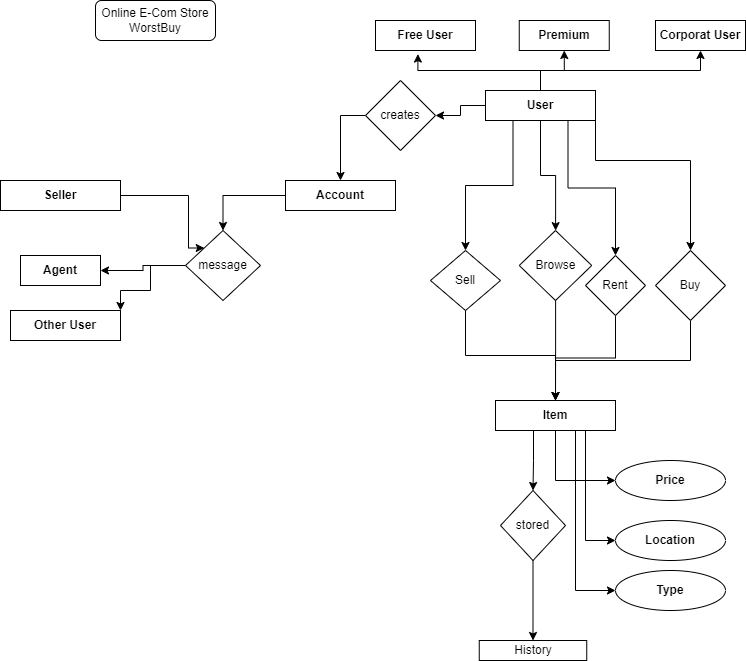

The diagram above was exported from draw.io. Its source (the exported page's mxGraphModel, read from the mxfile embedded in the PNG):
<mxGraphModel dx="1058" dy="520" grid="1" gridSize="10" guides="1" tooltips="1" connect="1" arrows="1" fold="1" page="1" pageScale="1" pageWidth="850" pageHeight="1100" math="0" shadow="0" extFonts="Permanent Marker^https://fonts.googleapis.com/css?family=Permanent+Marker">
  <root>
    <mxCell id="0" />
    <mxCell id="1" parent="0" />
    <mxCell id="vr6uXf0oHOeXaoYN6nAu-68" style="edgeStyle=orthogonalEdgeStyle;rounded=0;orthogonalLoop=1;jettySize=auto;html=1;exitX=1;exitY=0.5;exitDx=0;exitDy=0;entryX=0;entryY=0;entryDx=0;entryDy=0;" edge="1" parent="1" source="vr6uXf0oHOeXaoYN6nAu-3" target="vr6uXf0oHOeXaoYN6nAu-60">
      <mxGeometry relative="1" as="geometry">
        <Array as="points">
          <mxPoint x="213" y="275" />
          <mxPoint x="213" y="327" />
        </Array>
      </mxGeometry>
    </mxCell>
    <mxCell id="vr6uXf0oHOeXaoYN6nAu-3" value="&lt;b&gt;Seller&lt;/b&gt;" style="rounded=0;whiteSpace=wrap;html=1;" vertex="1" parent="1">
      <mxGeometry x="25" y="260" width="120" height="30" as="geometry" />
    </mxCell>
    <mxCell id="vr6uXf0oHOeXaoYN6nAu-61" style="edgeStyle=orthogonalEdgeStyle;rounded=0;orthogonalLoop=1;jettySize=auto;html=1;entryX=0.5;entryY=0;entryDx=0;entryDy=0;" edge="1" parent="1" source="vr6uXf0oHOeXaoYN6nAu-4" target="vr6uXf0oHOeXaoYN6nAu-60">
      <mxGeometry relative="1" as="geometry" />
    </mxCell>
    <mxCell id="vr6uXf0oHOeXaoYN6nAu-4" value="&lt;b&gt;Account&lt;/b&gt;" style="rounded=0;whiteSpace=wrap;html=1;" vertex="1" parent="1">
      <mxGeometry x="310" y="260" width="110" height="30" as="geometry" />
    </mxCell>
    <mxCell id="vr6uXf0oHOeXaoYN6nAu-23" style="edgeStyle=orthogonalEdgeStyle;rounded=0;orthogonalLoop=1;jettySize=auto;html=1;exitX=0.75;exitY=1;exitDx=0;exitDy=0;entryX=0.61;entryY=0.1;entryDx=0;entryDy=0;entryPerimeter=0;startArrow=none;" edge="1" parent="1" source="vr6uXf0oHOeXaoYN6nAu-34">
      <mxGeometry relative="1" as="geometry">
        <mxPoint x="641" y="355" as="targetPoint" />
      </mxGeometry>
    </mxCell>
    <mxCell id="vr6uXf0oHOeXaoYN6nAu-46" style="edgeStyle=orthogonalEdgeStyle;rounded=0;orthogonalLoop=1;jettySize=auto;html=1;entryX=1;entryY=0.5;entryDx=0;entryDy=0;" edge="1" parent="1" source="vr6uXf0oHOeXaoYN6nAu-5" target="vr6uXf0oHOeXaoYN6nAu-45">
      <mxGeometry relative="1" as="geometry" />
    </mxCell>
    <mxCell id="vr6uXf0oHOeXaoYN6nAu-86" style="edgeStyle=orthogonalEdgeStyle;rounded=0;orthogonalLoop=1;jettySize=auto;html=1;exitX=0.25;exitY=1;exitDx=0;exitDy=0;entryX=0.5;entryY=0;entryDx=0;entryDy=0;" edge="1" parent="1" source="vr6uXf0oHOeXaoYN6nAu-5" target="vr6uXf0oHOeXaoYN6nAu-33">
      <mxGeometry relative="1" as="geometry" />
    </mxCell>
    <mxCell id="vr6uXf0oHOeXaoYN6nAu-87" style="edgeStyle=orthogonalEdgeStyle;rounded=0;orthogonalLoop=1;jettySize=auto;html=1;exitX=0.5;exitY=1;exitDx=0;exitDy=0;" edge="1" parent="1" source="vr6uXf0oHOeXaoYN6nAu-5" target="vr6uXf0oHOeXaoYN6nAu-37">
      <mxGeometry relative="1" as="geometry" />
    </mxCell>
    <mxCell id="vr6uXf0oHOeXaoYN6nAu-88" style="edgeStyle=orthogonalEdgeStyle;rounded=0;orthogonalLoop=1;jettySize=auto;html=1;exitX=0.75;exitY=1;exitDx=0;exitDy=0;entryX=0.5;entryY=0;entryDx=0;entryDy=0;" edge="1" parent="1" source="vr6uXf0oHOeXaoYN6nAu-5" target="vr6uXf0oHOeXaoYN6nAu-34">
      <mxGeometry relative="1" as="geometry" />
    </mxCell>
    <mxCell id="vr6uXf0oHOeXaoYN6nAu-89" style="edgeStyle=orthogonalEdgeStyle;rounded=0;orthogonalLoop=1;jettySize=auto;html=1;exitX=1;exitY=1;exitDx=0;exitDy=0;entryX=0.5;entryY=0;entryDx=0;entryDy=0;" edge="1" parent="1" source="vr6uXf0oHOeXaoYN6nAu-5" target="vr6uXf0oHOeXaoYN6nAu-35">
      <mxGeometry relative="1" as="geometry">
        <Array as="points">
          <mxPoint x="620" y="240" />
          <mxPoint x="715" y="240" />
        </Array>
      </mxGeometry>
    </mxCell>
    <mxCell id="vr6uXf0oHOeXaoYN6nAu-97" style="edgeStyle=orthogonalEdgeStyle;rounded=0;orthogonalLoop=1;jettySize=auto;html=1;exitX=0.5;exitY=0;exitDx=0;exitDy=0;entryX=0.424;entryY=1.119;entryDx=0;entryDy=0;entryPerimeter=0;" edge="1" parent="1" source="vr6uXf0oHOeXaoYN6nAu-5" target="vr6uXf0oHOeXaoYN6nAu-27">
      <mxGeometry relative="1" as="geometry" />
    </mxCell>
    <mxCell id="vr6uXf0oHOeXaoYN6nAu-98" style="edgeStyle=orthogonalEdgeStyle;rounded=0;orthogonalLoop=1;jettySize=auto;html=1;exitX=0.5;exitY=0;exitDx=0;exitDy=0;entryX=0.5;entryY=1;entryDx=0;entryDy=0;" edge="1" parent="1" source="vr6uXf0oHOeXaoYN6nAu-5" target="vr6uXf0oHOeXaoYN6nAu-28">
      <mxGeometry relative="1" as="geometry" />
    </mxCell>
    <mxCell id="vr6uXf0oHOeXaoYN6nAu-99" style="edgeStyle=orthogonalEdgeStyle;rounded=0;orthogonalLoop=1;jettySize=auto;html=1;exitX=0.5;exitY=0;exitDx=0;exitDy=0;entryX=0.5;entryY=1;entryDx=0;entryDy=0;" edge="1" parent="1" source="vr6uXf0oHOeXaoYN6nAu-5" target="vr6uXf0oHOeXaoYN6nAu-29">
      <mxGeometry relative="1" as="geometry" />
    </mxCell>
    <mxCell id="vr6uXf0oHOeXaoYN6nAu-5" value="&lt;b&gt;User&lt;/b&gt;" style="rounded=0;whiteSpace=wrap;html=1;" vertex="1" parent="1">
      <mxGeometry x="510" y="170" width="110" height="30" as="geometry" />
    </mxCell>
    <mxCell id="vr6uXf0oHOeXaoYN6nAu-43" style="edgeStyle=orthogonalEdgeStyle;rounded=0;orthogonalLoop=1;jettySize=auto;html=1;exitX=0.5;exitY=1;exitDx=0;exitDy=0;entryX=0.5;entryY=0;entryDx=0;entryDy=0;" edge="1" parent="1" source="vr6uXf0oHOeXaoYN6nAu-6" target="vr6uXf0oHOeXaoYN6nAu-42">
      <mxGeometry relative="1" as="geometry">
        <Array as="points">
          <mxPoint x="558" y="510" />
          <mxPoint x="558" y="540" />
        </Array>
      </mxGeometry>
    </mxCell>
    <mxCell id="vr6uXf0oHOeXaoYN6nAu-7" value="History" style="rounded=0;whiteSpace=wrap;html=1;" vertex="1" parent="1">
      <mxGeometry x="503.75" y="720" width="107.5" height="20" as="geometry" />
    </mxCell>
    <mxCell id="vr6uXf0oHOeXaoYN6nAu-8" value="Online E-Com Store&lt;br&gt;WorstBuy" style="rounded=1;whiteSpace=wrap;html=1;" vertex="1" parent="1">
      <mxGeometry x="120" y="80" width="120" height="40" as="geometry" />
    </mxCell>
    <mxCell id="vr6uXf0oHOeXaoYN6nAu-27" value="&lt;b&gt;Free User&lt;/b&gt;" style="rounded=0;whiteSpace=wrap;html=1;" vertex="1" parent="1">
      <mxGeometry x="400" y="100" width="100" height="30" as="geometry" />
    </mxCell>
    <mxCell id="vr6uXf0oHOeXaoYN6nAu-28" value="&lt;b&gt;Premium&lt;/b&gt;" style="rounded=0;whiteSpace=wrap;html=1;" vertex="1" parent="1">
      <mxGeometry x="543.75" y="100" width="90" height="30" as="geometry" />
    </mxCell>
    <mxCell id="vr6uXf0oHOeXaoYN6nAu-29" value="&lt;b&gt;Corporat User&lt;/b&gt;" style="rounded=0;whiteSpace=wrap;html=1;" vertex="1" parent="1">
      <mxGeometry x="680" y="100" width="90" height="30" as="geometry" />
    </mxCell>
    <mxCell id="vr6uXf0oHOeXaoYN6nAu-105" style="edgeStyle=orthogonalEdgeStyle;rounded=0;orthogonalLoop=1;jettySize=auto;html=1;entryX=0.5;entryY=0;entryDx=0;entryDy=0;" edge="1" parent="1" source="vr6uXf0oHOeXaoYN6nAu-33" target="vr6uXf0oHOeXaoYN6nAu-6">
      <mxGeometry relative="1" as="geometry" />
    </mxCell>
    <mxCell id="vr6uXf0oHOeXaoYN6nAu-33" value="Sell" style="rhombus;whiteSpace=wrap;html=1;" vertex="1" parent="1">
      <mxGeometry x="455" y="330" width="70" height="60" as="geometry" />
    </mxCell>
    <mxCell id="vr6uXf0oHOeXaoYN6nAu-109" style="edgeStyle=orthogonalEdgeStyle;rounded=0;orthogonalLoop=1;jettySize=auto;html=1;" edge="1" parent="1" source="vr6uXf0oHOeXaoYN6nAu-35" target="vr6uXf0oHOeXaoYN6nAu-6">
      <mxGeometry relative="1" as="geometry">
        <Array as="points">
          <mxPoint x="715" y="440" />
          <mxPoint x="580" y="440" />
        </Array>
      </mxGeometry>
    </mxCell>
    <mxCell id="vr6uXf0oHOeXaoYN6nAu-35" value="Buy" style="rhombus;whiteSpace=wrap;html=1;" vertex="1" parent="1">
      <mxGeometry x="680" y="330" width="70" height="70" as="geometry" />
    </mxCell>
    <mxCell id="vr6uXf0oHOeXaoYN6nAu-44" style="edgeStyle=orthogonalEdgeStyle;rounded=0;orthogonalLoop=1;jettySize=auto;html=1;exitX=0.5;exitY=1;exitDx=0;exitDy=0;entryX=0.5;entryY=0;entryDx=0;entryDy=0;" edge="1" parent="1" source="vr6uXf0oHOeXaoYN6nAu-42" target="vr6uXf0oHOeXaoYN6nAu-7">
      <mxGeometry relative="1" as="geometry" />
    </mxCell>
    <mxCell id="vr6uXf0oHOeXaoYN6nAu-42" value="stored" style="rhombus;whiteSpace=wrap;html=1;" vertex="1" parent="1">
      <mxGeometry x="525" y="570" width="65" height="70" as="geometry" />
    </mxCell>
    <mxCell id="vr6uXf0oHOeXaoYN6nAu-47" style="edgeStyle=orthogonalEdgeStyle;rounded=0;orthogonalLoop=1;jettySize=auto;html=1;exitX=0;exitY=0.5;exitDx=0;exitDy=0;entryX=0.5;entryY=0;entryDx=0;entryDy=0;" edge="1" parent="1" source="vr6uXf0oHOeXaoYN6nAu-45" target="vr6uXf0oHOeXaoYN6nAu-4">
      <mxGeometry relative="1" as="geometry" />
    </mxCell>
    <mxCell id="vr6uXf0oHOeXaoYN6nAu-45" value="creates" style="rhombus;whiteSpace=wrap;html=1;" vertex="1" parent="1">
      <mxGeometry x="390" y="160" width="70" height="70" as="geometry" />
    </mxCell>
    <mxCell id="vr6uXf0oHOeXaoYN6nAu-58" value="&lt;b&gt;Agent&lt;/b&gt;" style="rounded=0;whiteSpace=wrap;html=1;" vertex="1" parent="1">
      <mxGeometry x="45" y="335" width="80" height="30" as="geometry" />
    </mxCell>
    <mxCell id="vr6uXf0oHOeXaoYN6nAu-59" value="&lt;b&gt;Other User&lt;/b&gt;" style="rounded=0;whiteSpace=wrap;html=1;" vertex="1" parent="1">
      <mxGeometry x="35" y="390" width="110" height="30" as="geometry" />
    </mxCell>
    <mxCell id="vr6uXf0oHOeXaoYN6nAu-110" style="edgeStyle=orthogonalEdgeStyle;rounded=0;orthogonalLoop=1;jettySize=auto;html=1;entryX=1;entryY=0.5;entryDx=0;entryDy=0;" edge="1" parent="1" source="vr6uXf0oHOeXaoYN6nAu-60" target="vr6uXf0oHOeXaoYN6nAu-58">
      <mxGeometry relative="1" as="geometry" />
    </mxCell>
    <mxCell id="vr6uXf0oHOeXaoYN6nAu-111" style="edgeStyle=orthogonalEdgeStyle;rounded=0;orthogonalLoop=1;jettySize=auto;html=1;exitX=0;exitY=0.5;exitDx=0;exitDy=0;entryX=1;entryY=0;entryDx=0;entryDy=0;" edge="1" parent="1" source="vr6uXf0oHOeXaoYN6nAu-60" target="vr6uXf0oHOeXaoYN6nAu-59">
      <mxGeometry relative="1" as="geometry">
        <Array as="points">
          <mxPoint x="175" y="370" />
          <mxPoint x="145" y="370" />
        </Array>
      </mxGeometry>
    </mxCell>
    <mxCell id="vr6uXf0oHOeXaoYN6nAu-60" value="message" style="rhombus;whiteSpace=wrap;html=1;" vertex="1" parent="1">
      <mxGeometry x="210" y="310" width="75" height="70" as="geometry" />
    </mxCell>
    <mxCell id="vr6uXf0oHOeXaoYN6nAu-106" style="edgeStyle=orthogonalEdgeStyle;rounded=0;orthogonalLoop=1;jettySize=auto;html=1;startArrow=none;" edge="1" parent="1" source="vr6uXf0oHOeXaoYN6nAu-6">
      <mxGeometry relative="1" as="geometry">
        <mxPoint x="580" y="490" as="targetPoint" />
        <Array as="points">
          <mxPoint x="580" y="460" />
          <mxPoint x="580" y="460" />
        </Array>
      </mxGeometry>
    </mxCell>
    <mxCell id="vr6uXf0oHOeXaoYN6nAu-37" value="Browse" style="rhombus;whiteSpace=wrap;html=1;" vertex="1" parent="1">
      <mxGeometry x="543.75" y="310" width="72.5" height="70" as="geometry" />
    </mxCell>
    <mxCell id="vr6uXf0oHOeXaoYN6nAu-108" style="edgeStyle=orthogonalEdgeStyle;rounded=0;orthogonalLoop=1;jettySize=auto;html=1;entryX=0.5;entryY=0;entryDx=0;entryDy=0;" edge="1" parent="1" source="vr6uXf0oHOeXaoYN6nAu-34" target="vr6uXf0oHOeXaoYN6nAu-6">
      <mxGeometry relative="1" as="geometry" />
    </mxCell>
    <mxCell id="vr6uXf0oHOeXaoYN6nAu-34" value="Rent" style="rhombus;whiteSpace=wrap;html=1;" vertex="1" parent="1">
      <mxGeometry x="610" y="335" width="60" height="60" as="geometry" />
    </mxCell>
    <mxCell id="vr6uXf0oHOeXaoYN6nAu-116" style="edgeStyle=orthogonalEdgeStyle;rounded=0;orthogonalLoop=1;jettySize=auto;html=1;entryX=0;entryY=0.5;entryDx=0;entryDy=0;" edge="1" parent="1" source="vr6uXf0oHOeXaoYN6nAu-6" target="vr6uXf0oHOeXaoYN6nAu-112">
      <mxGeometry relative="1" as="geometry" />
    </mxCell>
    <mxCell id="vr6uXf0oHOeXaoYN6nAu-117" style="edgeStyle=orthogonalEdgeStyle;rounded=0;orthogonalLoop=1;jettySize=auto;html=1;exitX=0.5;exitY=1;exitDx=0;exitDy=0;entryX=0;entryY=0.5;entryDx=0;entryDy=0;" edge="1" parent="1" source="vr6uXf0oHOeXaoYN6nAu-6" target="vr6uXf0oHOeXaoYN6nAu-114">
      <mxGeometry relative="1" as="geometry">
        <Array as="points">
          <mxPoint x="610" y="510" />
          <mxPoint x="610" y="620" />
        </Array>
      </mxGeometry>
    </mxCell>
    <mxCell id="vr6uXf0oHOeXaoYN6nAu-118" style="edgeStyle=orthogonalEdgeStyle;rounded=0;orthogonalLoop=1;jettySize=auto;html=1;exitX=0.5;exitY=1;exitDx=0;exitDy=0;entryX=0;entryY=0.5;entryDx=0;entryDy=0;" edge="1" parent="1" source="vr6uXf0oHOeXaoYN6nAu-6" target="vr6uXf0oHOeXaoYN6nAu-115">
      <mxGeometry relative="1" as="geometry">
        <Array as="points">
          <mxPoint x="600" y="510" />
          <mxPoint x="600" y="670" />
        </Array>
      </mxGeometry>
    </mxCell>
    <mxCell id="vr6uXf0oHOeXaoYN6nAu-6" value="&lt;b&gt;Item&lt;/b&gt;" style="rounded=0;whiteSpace=wrap;html=1;" vertex="1" parent="1">
      <mxGeometry x="520" y="480" width="120" height="30" as="geometry" />
    </mxCell>
    <mxCell id="vr6uXf0oHOeXaoYN6nAu-107" value="" style="edgeStyle=orthogonalEdgeStyle;rounded=0;orthogonalLoop=1;jettySize=auto;html=1;endArrow=none;" edge="1" parent="1" source="vr6uXf0oHOeXaoYN6nAu-37" target="vr6uXf0oHOeXaoYN6nAu-6">
      <mxGeometry relative="1" as="geometry">
        <mxPoint x="580" y="490" as="targetPoint" />
        <mxPoint x="580.0952380952378" y="379.9080459770115" as="sourcePoint" />
        <Array as="points" />
      </mxGeometry>
    </mxCell>
    <mxCell id="vr6uXf0oHOeXaoYN6nAu-112" value="&#10;&#10;&lt;b style=&quot;color: rgb(0, 0, 0); font-family: helvetica; font-size: 12px; font-style: normal; letter-spacing: normal; text-align: center; text-indent: 0px; text-transform: none; word-spacing: 0px; background-color: rgb(248, 249, 250);&quot;&gt;Price&lt;/b&gt;&#10;&#10;" style="ellipse;whiteSpace=wrap;html=1;" vertex="1" parent="1">
      <mxGeometry x="640" y="540" width="110" height="40" as="geometry" />
    </mxCell>
    <mxCell id="vr6uXf0oHOeXaoYN6nAu-114" value="&lt;b&gt;Location&lt;/b&gt;" style="ellipse;whiteSpace=wrap;html=1;" vertex="1" parent="1">
      <mxGeometry x="640" y="600" width="110" height="40" as="geometry" />
    </mxCell>
    <mxCell id="vr6uXf0oHOeXaoYN6nAu-115" value="&lt;b&gt;Type&lt;/b&gt;" style="ellipse;whiteSpace=wrap;html=1;" vertex="1" parent="1">
      <mxGeometry x="640" y="650" width="110" height="40" as="geometry" />
    </mxCell>
  </root>
</mxGraphModel>